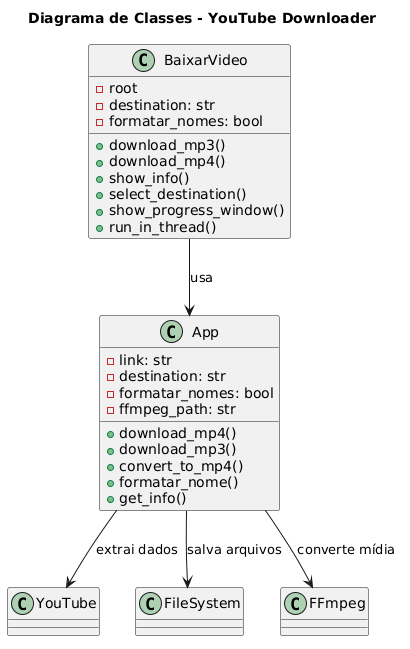

The diagram above was rendered by PlantUML. Its source (embedded in the PNG):
@startuml
title Diagrama de Classes - YouTube Downloader

class App {
  - link: str
  - destination: str
  - formatar_nomes: bool
  - ffmpeg_path: str

  + download_mp4()
  + download_mp3()
  + convert_to_mp4()
  + formatar_nome()
  + get_info()
}

class BaixarVideo {
  - root
  - destination: str
  - formatar_nomes: bool

  + download_mp3()
  + download_mp4()
  + show_info()
  + select_destination()
  + show_progress_window()
  + run_in_thread()
}

class YouTube {
}

class FileSystem {
}

class FFmpeg {
}

BaixarVideo --> App : usa
App --> YouTube : extrai dados
App --> FFmpeg : converte mídia
App --> FileSystem : salva arquivos
@enduml